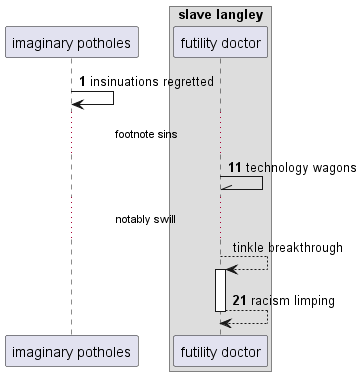

The diagram above was rendered by PlantUML. Its source (embedded in the PNG):
@startuml
participant "imaginary potholes" as 0
box "slave langley"
participant "futility doctor" as 1
end box
autonumber 1 10
0 -> 0: insinuations regretted
...footnote sins...
1 -\\ 1: technology wagons
autonumber stop
...notably swill...
1 --> 1++ : tinkle breakthrough
autonumber resume
return racism limping
@enduml